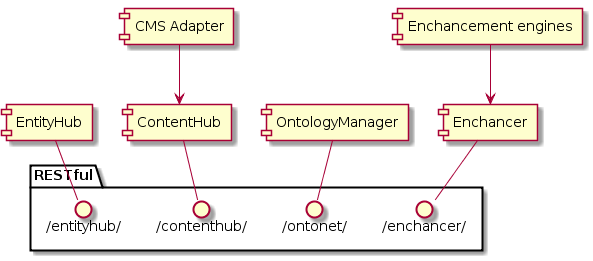

The diagram above was rendered by PlantUML. Its source (embedded in the PNG):
@startuml
package RESTful {
   () "/enchancer/" as ench
   () "/entityhub/" as enth
   () "/contenthub/" as cth
   () "/ontonet/" as ontm
}

[Enchancer] - ench
[EntityHub] - enth
[ContentHub] - cth
[Enchancement engines] --> [Enchancer]
[CMS Adapter] --> [ContentHub]
[OntologyManager] - ontm

@enduml